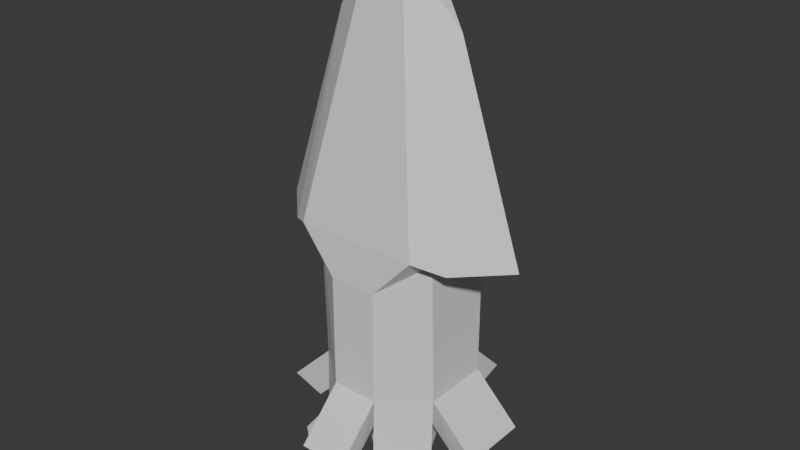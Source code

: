 # Source: Squid.blend  (saved by Blender 4.5.90; exported with 4.5.12 LTS)
import bpy
from mathutils import Matrix  # noqa: F401  (used for matrix-valued properties, if any)

bpy.ops.wm.read_factory_settings(use_empty=True)
scene = bpy.context.scene
scene.name = 'Scene'

# ---- collections
col_collection = bpy.data.collections.new('Collection'); scene.collection.children.link(col_collection)

# ---- materials (node trees are filled in below, after node groups)
mat_material = bpy.data.materials.new('Material')
mat_material.alpha_threshold = 0.0
mat_material.roughness = 0.5
mat_material.line_color = (0.0, 0.0, 0.0, 1.0)

# ---- material node trees
mat_material.use_nodes = True; mat_material.node_tree.nodes.clear()
_N = mat_material.node_tree.nodes; _L = mat_material.node_tree.links
n0 = _N.new('ShaderNodeOutputMaterial'); n0.name = 'Material Output'; n0.location = (200, 100)
n1 = _N.new('ShaderNodeBsdfPrincipled'); n1.name = 'Principled BSDF'; n1.location = (-200, 100)
n1.inputs[3].default_value = 1.45
_L.new(n1.outputs[0], n0.inputs[0])
n0.is_active_output = True

# ---- world
world_world = bpy.data.worlds.new('World'); scene.world = world_world
world_world.use_nodes = True; world_world.node_tree.nodes.clear()
_N = world_world.node_tree.nodes; _L = world_world.node_tree.links
n0 = _N.new('ShaderNodeOutputWorld'); n0.name = 'World Output'; n0.location = (200, 100)
n1 = _N.new('ShaderNodeBackground'); n1.name = 'Background'; n1.location = (-200, 100)
n1.inputs[0].default_value = (0.05088, 0.05088, 0.05088, 1.0)
_L.new(n1.outputs[0], n0.inputs[0])
n0.is_active_output = True
world_world.color = (0.05088, 0.05088, 0.05088)
world_world.sun_shadow_jitter_overblur = 0.0

# ---- meshes
me_cube = bpy.data.meshes.new('Cube')
me_cube.from_pydata([(1.0, -0.009205, 3.0), (-1.0, 0.0, 3.0), (2.0, -0.009205, 0.0), (-2.0, 0.0, 0.0), (0.2505, -0.262, 4.0), (-0.2505, -0.2574, 4.0), (-0.2505, 0.2505, 4.0), (0.2505, 0.2505, 4.0), (1.0, 0.5754, 0.0), (0.5754, 1.0, 0.0), (0.9231, 0.9231, 0.4105), (1.299, 0.6984, 0.0), (-0.5754, 1.0, 0.0), (-1.0, 0.5754, 0.0), (-1.3, 0.6997, 0.0), (-0.9231, 0.9231, 0.4105), (-1.331, -0.6689, 0.0), (-1.0, -0.5318, 0.0), (1.0, -0.541, 0.0), (1.331, -0.6781, 0.0), (-1.0, -0.5318, 0.0), (-0.3619, -1.002, -0.4682), (-0.9412, -0.9418, 0.1645), (0.3619, -1.005, -0.4682), (1.0, -0.541, 0.0), (0.9412, -0.9501, 0.1645), (0.3086, 0.3559, -3.864), (0.5754, 1.0, -2.207), (0.3559, 0.3086, -3.864), (1.0, 0.5754, -2.207), (-0.3559, 0.3086, -3.864), (-1.0, 0.5754, -2.207), (-0.3086, 0.3559, -3.864), (-0.5754, 1.0, -2.207), (0.3559, -0.1664, -3.864), (1.0, -0.4742, -2.207), (0.1286, -0.3559, -3.864), (0.3619, -1.001, -2.207), (-0.1286, -0.3559, -3.864), (-0.3619, -1.0, -2.207), (-0.3559, -0.1664, -3.864), (-1.0, -0.4734, -2.207), (0.9999, 0.5456, -3.195), (0.6611, 0.4053, -3.534), (0.4349, 0.6316, -3.534), (0.5752, 0.9703, -3.195), (-0.5755, 0.9703, -3.195), (-0.4352, 0.6316, -3.534), (-0.6614, 0.4053, -3.534), (-1.0, 0.5456, -3.195), (-1.0, -0.5031, -3.195), (-0.6614, -0.3391, -3.534), (-0.2394, -0.691, -3.534), (-0.3621, -1.03, -3.195), (0.3618, -1.03, -3.195), (0.2391, -0.691, -3.534), (0.6611, -0.3391, -3.534), (0.9999, -0.5039, -3.195), (-0.2394, -1.368, -3.253), (-0.3621, -1.707, -2.914), (0.3618, -1.707, -2.914), (0.2391, -1.368, -3.253), (-1.368, 0.4351, -3.253), (-1.707, 0.5754, -2.914), (-1.707, -0.4734, -2.914), (-1.368, -0.3094, -3.253), (0.4351, 1.368, -3.253), (0.5754, 1.707, -2.914), (-0.5754, 1.707, -2.914), (-0.4351, 1.368, -3.253), (1.707, 0.5754, -2.914), (1.368, 0.4351, -3.253), (1.368, -0.3094, -3.253), (1.707, -0.4742, -2.914), (1.25, 0.7956, -3.549), (0.9111, 0.6553, -3.888), (0.6849, 0.8815, -3.888), (0.8252, 1.22, -3.549), (0.5865, -1.302, -3.55), (0.4638, -0.9623, -3.889), (0.8858, -0.6104, -3.889), (1.225, -0.7752, -3.55), (-1.225, -0.7745, -3.55), (-0.8864, -0.6105, -3.889), (-0.4643, -0.9624, -3.889), (-0.587, -1.301, -3.55), (-0.8255, 1.22, -3.549), (-0.6852, 0.8815, -3.888), (-0.9114, 0.6553, -3.888), (-1.25, 0.7956, -3.549), (0.6613, 0.4351, -2.546), (0.4351, 0.6613, -2.546), (-0.4351, 0.6613, -2.546), (-0.6613, 0.4351, -2.546), (-0.6613, -0.3094, -2.546), (-0.2392, -0.6613, -2.546), (0.2392, -0.6613, -2.546), (0.6613, -0.3094, -2.546)], [], [(7, 6, 5, 4), (4, 0, 7), (5, 6, 1), (12, 13, 15), (3, 14, 1), (7, 0, 10), (10, 9, 12, 15, 6, 7), (15, 1, 14), (13, 14, 15), (11, 0, 10), (19, 18, 24, 25), (17, 16, 3, 14, 13), (2, 0, 11), (9, 10, 8), (18, 19, 2, 11, 8), (8, 11, 10), (20, 21, 22), (23, 24, 25), (21, 23, 25, 22), (6, 15, 1), (2, 19, 0), (3, 1, 16), (17, 20, 22, 16), (19, 25, 0), (4, 25, 0), (22, 16, 1), (5, 1, 22), (4, 5, 22, 25), (37, 96, 55, 54), (93, 31, 49, 48), (33, 27, 67, 68), (39, 41, 50, 53), (92, 93, 48, 47), (96, 37, 60, 61), (94, 41, 64, 65), (97, 90, 71, 72), (30, 32, 26, 28, 34, 36, 38, 40), (8, 29, 27, 9), (33, 12, 9, 27), (29, 8, 18, 24, 35), (12, 33, 31, 13), (41, 20, 17, 13, 31), (35, 24, 23, 37), (37, 23, 21, 39), (39, 21, 20, 41), (44, 45, 77, 76), (46, 47, 87, 86), (53, 50, 82, 85), (57, 54, 78, 81), (31, 33, 46, 49), (29, 90, 43, 42), (96, 97, 56, 55), (90, 91, 44, 43), (97, 35, 57, 56), (91, 27, 45, 44), (35, 37, 54, 57), (41, 94, 51, 50), (27, 29, 42, 45), (94, 95, 52, 51), (33, 92, 47, 46), (95, 39, 53, 52), (58, 61, 60, 59), (39, 95, 58, 59), (37, 39, 59, 60), (95, 96, 61, 58), (64, 63, 62, 65), (93, 94, 65, 62), (31, 93, 62, 63), (41, 31, 63, 64), (68, 67, 66, 69), (92, 33, 68, 69), (27, 91, 66, 67), (91, 92, 69, 66), (70, 73, 72, 71), (90, 29, 70, 71), (29, 35, 73, 70), (35, 97, 72, 73), (75, 76, 77, 74), (42, 43, 75, 74), (45, 42, 74, 77), (43, 44, 76, 75), (79, 80, 81, 78), (55, 56, 80, 79), (56, 57, 81, 80), (54, 55, 79, 78), (83, 84, 85, 82), (51, 52, 84, 83), (52, 53, 85, 84), (50, 51, 83, 82), (87, 88, 89, 86), (49, 46, 86, 89), (47, 48, 88, 87), (48, 49, 89, 88), (28, 26, 91, 90), (32, 30, 93, 92), (26, 32, 92, 91), (40, 38, 95, 94), (36, 34, 97, 96), (38, 36, 96, 95), (30, 40, 94, 93), (34, 28, 90, 97)])
_uv = me_cube.uv_layers.new(name='UVMap')
_uv.uv.foreach_set('vector', [0.7187, 0.5932, 0.7813, 0.5934, 0.7813, 0.6566, 0.7187, 0.6568, 0.0, 0.0, 0.0, 0.0, 0.0, 0.0, 0.0, 0.0, 0.7813, 0.5934, 0.0, 0.0, 0.4487, 0.2518, 0.5, 0.1969, 0.5289, 0.2852, 0.0, 0.0, 0.0, 0.0, 0.0, 0.0, 0.0, 0.0, 0.0, 0.0, 0.0, 0.0, 0.0, 0.0, 0.1018, 0.0509, 0.4487, 0.2518, 0.5289, 0.2852, 0.7813, 0.5934, 0.0, 0.0, 0.5289, 0.2852, 0.0, 0.0, 0.0, 0.0, 0.5, 0.1969, 0.0, 0.0, 0.5289, 0.2852, 0.0, 0.0, 0.0, 0.0, 0.0, 0.0, 0.0, 0.0, 0.5, 0.6943, 0.5, 0.6962, 0.4938, 0.7574, 0.0, 0.0, 0.0, 0.0, 0.0, 0.0, 0.0, 0.0, 0.0, 0.0, 0.0, 0.0, 0.0, 0.0, 0.0, 0.0, 0.1018, 0.0509, 0.0, 0.0, 0.5, 0.5528, 0.0, 0.0, 0.0, 0.0, 0.0, 0.0, 0.0, 0.0, 0.0, 0.0, 0.5, 0.5528, 0.0, 0.0, 0.0, 0.0, 0.5, 0.05853, 0.4817, 0.0006678, 0.4938, 0.007279, 0.4805, 0.8298, 0.5, 0.6962, 0.4938, 0.7574, 0.4805, 0.9202, 0.4805, 0.8298, 0.4938, 0.7574, 0.4938, 0.007279, 0.7813, 0.5934, 0.5289, 0.2852, 0.0, 0.0, 0.0, 0.0, 0.0, 0.0, 0.0, 0.0, 0.0, 0.0, 0.0, 0.0, 0.0, 0.0, 0.5, 0.05853, 0.5, 0.05853, 0.4938, 0.007279, 0.0, 0.0, 0.0, 0.0, 0.4938, 0.7574, 0.0, 0.0, 0.0, 0.0, 0.4938, 0.7574, 0.0, 0.0, 0.4938, 0.007279, 0.0, 0.0, 0.0, 0.0, 0.0, 0.0, 0.0, 0.0, 0.4938, 0.007279, 0.0, 0.0, 0.0, 0.0, 0.4938, 0.007279, 0.4938, 0.7574, 0.352, 0.7972, 0.3021, 0.725, 0.3021, 0.725, 0.352, 0.7972, 0.17, 0.568, 0.125, 0.5531, 0.125, 0.5531, 0.17, 0.568, 0.3812, 0.2987, 0.3643, 0.4675, 0.3643, 0.4675, 0.3812, 0.2987, 0.3851, 0.9202, 0.3839, 1.0, 0.3839, 1.0, 0.3851, 0.9202, 0.2002, 0.5386, 0.17, 0.568, 0.17, 0.568, 0.2002, 0.5386, 0.3021, 0.725, 0.352, 0.7972, 0.352, 0.7972, 0.3021, 0.725, 0.1701, 0.6572, 0.1251, 0.6704, 0.1251, 0.6704, 0.1701, 0.6572, 0.3412, 0.662, 0.341, 0.563, 0.341, 0.563, 0.3412, 0.662, 0.2112, 0.5826, 0.2176, 0.5764, 0.2994, 0.5729, 0.3049, 0.5795, 0.3053, 0.6459, 0.2791, 0.6745, 0.2437, 0.6716, 0.2117, 0.6433, 0.5, 0.5528, 0.3856, 0.5531, 0.3643, 0.4675, 0.5, 0.4469, 0.3812, 0.2987, 0.4487, 0.2518, 0.5, 0.4469, 0.3643, 0.4675, 0.3856, 0.5531, 0.5, 0.5528, 0.5, 0.6943, 0.5, 0.6943, 0.3856, 0.6724, 0.4487, 0.2518, 0.3812, 0.2987, 0.3856, 0.1969, 0.5, 0.1969, 0.3856, 0.07796, 0.5, 0.05853, 0.5, 0.05853, 0.5, 0.1969, 0.3856, 0.1969, 0.3856, 0.6724, 0.5, 0.6962, 0.4805, 0.8298, 0.352, 0.7972, 0.352, 0.7972, 0.4805, 0.8298, 0.4805, 0.9202, 0.3851, 0.9202, 0.3851, 0.9202, 0.4805, 0.9202, 0.4805, 1.0, 0.3839, 1.0, 0.3207, 0.5273, 0.3643, 0.4675, 0.3643, 0.4675, 0.3207, 0.5273, 0.1781, 0.5, 0.2002, 0.5386, 0.2002, 0.5386, 0.1781, 0.5, 0.3851, 0.9202, 0.3839, 1.0, 0.3839, 1.0, 0.3851, 0.9202, 0.3856, 0.6724, 0.352, 0.7972, 0.352, 0.7972, 0.3856, 0.6724, 0.3856, 0.1969, 0.3812, 0.2987, 0.3812, 0.2987, 0.3856, 0.1969, 0.3856, 0.5531, 0.341, 0.563, 0.341, 0.563, 0.3856, 0.5531, 0.3021, 0.725, 0.3412, 0.662, 0.3412, 0.662, 0.3021, 0.725, 0.341, 0.563, 0.3207, 0.5273, 0.3207, 0.5273, 0.341, 0.563, 0.3412, 0.662, 0.3856, 0.6724, 0.3856, 0.6724, 0.3412, 0.662, 0.3207, 0.5273, 0.3643, 0.4675, 0.3643, 0.4675, 0.3207, 0.5273, 0.3856, 0.6724, 0.352, 0.7972, 0.352, 0.7972, 0.3856, 0.6724, 0.1251, 0.6704, 0.1701, 0.6572, 0.1701, 0.6572, 0.1251, 0.6704, 0.3643, 0.4675, 0.3856, 0.5531, 0.3856, 0.5531, 0.3643, 0.4675, 0.1701, 0.6572, 0.2285, 0.7115, 0.2285, 0.7115, 0.1701, 0.6572, 0.1781, 0.5, 0.2002, 0.5386, 0.2002, 0.5386, 0.1781, 0.5, 0.2285, 0.7115, 0.2048, 0.75, 0.2048, 0.75, 0.2285, 0.7115, 0.2285, 0.7115, 0.3021, 0.725, 0.352, 0.7972, 0.2048, 0.75, 0.2048, 0.75, 0.2285, 0.7115, 0.2285, 0.7115, 0.2048, 0.75, 0.352, 0.7972, 0.3851, 0.9202, 0.3851, 0.9202, 0.352, 0.7972, 0.2285, 0.7115, 0.3021, 0.725, 0.3021, 0.725, 0.2285, 0.7115, 0.1251, 0.6704, 0.125, 0.5531, 0.17, 0.568, 0.1701, 0.6572, 0.17, 0.568, 0.1701, 0.6572, 0.1701, 0.6572, 0.17, 0.568, 0.125, 0.5531, 0.17, 0.568, 0.17, 0.568, 0.125, 0.5531, 0.3856, 0.07796, 0.3856, 0.1969, 0.3856, 0.1969, 0.3856, 0.07796, 0.1781, 0.5, 0.3643, 0.4675, 0.3207, 0.5273, 0.2002, 0.5386, 0.2002, 0.5386, 0.1781, 0.5, 0.1781, 0.5, 0.2002, 0.5386, 0.3643, 0.4675, 0.3207, 0.5273, 0.3207, 0.5273, 0.3643, 0.4675, 0.3207, 0.5273, 0.2002, 0.5386, 0.2002, 0.5386, 0.3207, 0.5273, 0.3856, 0.5531, 0.3856, 0.6724, 0.3412, 0.662, 0.341, 0.563, 0.341, 0.563, 0.3856, 0.5531, 0.3856, 0.5531, 0.341, 0.563, 0.3856, 0.5531, 0.3856, 0.6724, 0.3856, 0.6724, 0.3856, 0.5531, 0.3856, 0.6724, 0.3412, 0.662, 0.3412, 0.662, 0.3856, 0.6724, 0.341, 0.563, 0.3207, 0.5273, 0.3643, 0.4675, 0.3856, 0.5531, 0.3856, 0.5531, 0.341, 0.563, 0.341, 0.563, 0.3856, 0.5531, 0.3643, 0.4675, 0.3856, 0.5531, 0.3856, 0.5531, 0.3643, 0.4675, 0.341, 0.563, 0.3207, 0.5273, 0.3207, 0.5273, 0.341, 0.563, 0.3021, 0.725, 0.3412, 0.662, 0.3856, 0.6724, 0.352, 0.7972, 0.3021, 0.725, 0.3412, 0.662, 0.3412, 0.662, 0.3021, 0.725, 0.3412, 0.662, 0.3856, 0.6724, 0.3856, 0.6724, 0.3412, 0.662, 0.352, 0.7972, 0.3021, 0.725, 0.3021, 0.725, 0.352, 0.7972, 0.1701, 0.6572, 0.2285, 0.7115, 0.2048, 0.75, 0.1251, 0.6704, 0.1701, 0.6572, 0.2285, 0.7115, 0.2285, 0.7115, 0.1701, 0.6572, 0.2285, 0.7115, 0.2048, 0.75, 0.2048, 0.75, 0.2285, 0.7115, 0.1251, 0.6704, 0.1701, 0.6572, 0.1701, 0.6572, 0.1251, 0.6704, 0.2002, 0.5386, 0.17, 0.568, 0.125, 0.5531, 0.1781, 0.5, 0.3856, 0.1969, 0.3812, 0.2987, 0.3812, 0.2987, 0.3856, 0.1969, 0.2002, 0.5386, 0.17, 0.568, 0.17, 0.568, 0.2002, 0.5386, 0.17, 0.568, 0.125, 0.5531, 0.125, 0.5531, 0.17, 0.568, 0.3049, 0.5795, 0.2994, 0.5729, 0.3207, 0.5273, 0.341, 0.563, 0.2176, 0.5764, 0.2112, 0.5826, 0.17, 0.568, 0.2002, 0.5386, 0.2994, 0.5729, 0.2176, 0.5764, 0.2002, 0.5386, 0.3207, 0.5273, 0.2117, 0.6433, 0.2437, 0.6716, 0.2285, 0.7115, 0.1701, 0.6572, 0.2791, 0.6745, 0.3053, 0.6459, 0.3412, 0.662, 0.3021, 0.725, 0.2437, 0.6716, 0.2791, 0.6745, 0.3021, 0.725, 0.2285, 0.7115, 0.2112, 0.5826, 0.2117, 0.6433, 0.1701, 0.6572, 0.17, 0.568, 0.3053, 0.6459, 0.3049, 0.5795, 0.341, 0.563, 0.3412, 0.662])
me_cube.materials.append(mat_material)
me_cube.use_mirror_vertex_groups = False
me_cube.update()

# ---- objects
ob_cube = bpy.data.objects.new('Cube', me_cube)

# ---- transforms, parenting, visibility, modifiers, constraints
ob_cube.location = (0.0, 0.0, 0.0)
ob_cube.scale = (2.0, 2.0, 2.0)
ob_cube.lock_rotations_4d = False
ob_cube.empty_display_type = 'ARROWS'
ob_cube.lineart.crease_threshold = 0.0

# ---- collection membership
col_collection.objects.link(ob_cube)

# ---- scene / render settings (as saved in the file)
scene.frame_start = 1; scene.frame_end = 250; scene.frame_set(1)
scene.render.engine = 'BLENDER_EEVEE_NEXT'
bpy.context.view_layer.update()

# ---- added for rendering (the .blend has no active camera and no usable light): camera, sun
cam_auto = bpy.data.cameras.new('AutoCamera')
cam_auto.lens = 50.0
cam_auto.sensor_width = 36.0
cam_auto.clip_end = 1000.0
ob_auto_camera = bpy.data.objects.new('AutoCamera', cam_auto)
scene.collection.objects.link(ob_auto_camera)
ob_auto_camera.location = (17.5445, -21.0536, 14.1466)
ob_auto_camera.rotation_euler = (1.09748, -7.21219e-08, 0.694738)
scene.camera = ob_auto_camera
light_auto_sun = bpy.data.lights.new('AutoSun', 'SUN')
light_auto_sun.energy = 3.0
light_auto_sun.angle = 0.0523599
ob_auto_sun = bpy.data.objects.new('AutoSun', light_auto_sun)
scene.collection.objects.link(ob_auto_sun)
ob_auto_sun.rotation_euler = (0.872665, 0.174533, 0.523599)
bpy.context.view_layer.update()
